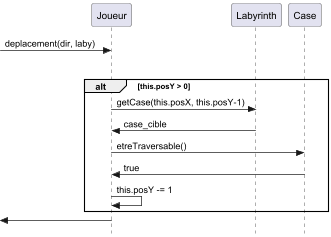

The diagram above was rendered by PlantUML. Its source (embedded in the PNG):
@startuml
hide footbox
skinparam style strictuml

participant "Joueur" as J
participant "Labyrinth" as L
participant "Case" as C

-> J : deplacement(dir, laby)

alt dir == 'N'
    alt this.posY > 0
        J -> L : getCase(this.posX, this.posY-1)
        L -> J : case_cible
        J -> C : etreTraversable()
        C -> J : true
        J -> J : this.posY -= 1
    end
    

<- J : 

@enduml